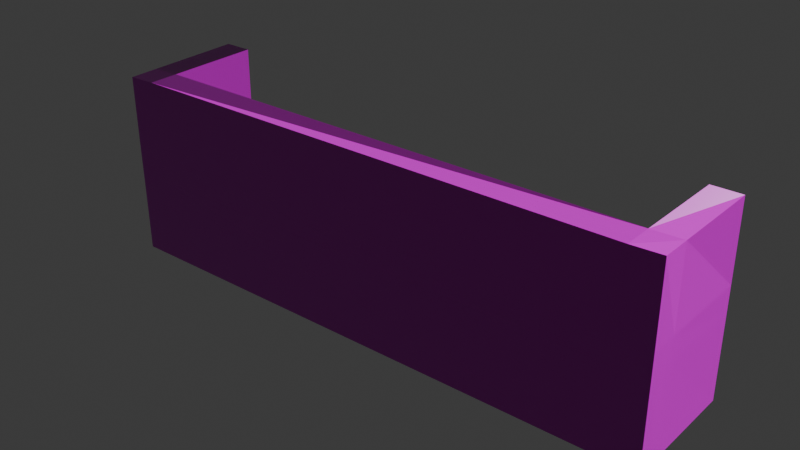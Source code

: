 # Source: Barra_lobby.blend  (saved by Blender 4.0.36; exported with 4.5.12 LTS)
import bpy
from mathutils import Matrix  # noqa: F401  (used for matrix-valued properties, if any)

bpy.ops.wm.read_factory_settings(use_empty=True)
scene = bpy.context.scene
scene.name = 'Scene'

# ---- collections
col_collection = bpy.data.collections.new('Collection'); scene.collection.children.link(col_collection)

# ---- images (referenced by path relative to the original .blend; pixels are not part of the script)
import os
ASSET_DIR = os.environ.get("B2B_ASSET_DIR", "")  # directory of the original .blend (textures are referenced by path, not embedded)
HERE = os.path.dirname(os.path.abspath(__file__))  # packed textures are extracted next to this script under _unpacked/

def load_image(name, relpath, width, height, colorspace="sRGB"):
    """Load a texture the original file referenced (path relative to the .blend, or extracted next to this script)."""
    p = next((c for c in (os.path.join(HERE, relpath), os.path.join(ASSET_DIR, relpath)) if relpath and os.path.exists(c)), "")
    if p:
        img = bpy.data.images.load(p, check_existing=True)
        img.name = name
    else:  # same state as the original file: an image datablock whose file is absent (Cycles renders it pink)
        img = bpy.data.images.new(name, width, height)
        img.source = "FILE"
        img.filepath = "//" + (relpath or name)
    img.colorspace_settings.name = colorspace
    return img
img_wood_table_worn_disp_4k_png_003 = load_image('wood_table_worn_disp_4k.png.003', 'wood_table_worn_disp_4k.png', 1024, 1024, 'Non-Color')
img_wood_table_worn_diff_4kclaro_jpg = load_image('wood_table_worn_diff_4kclaro.jpg', 'wood_table_worn_diff_4kclaro.jpg', 1024, 1024, 'sRGB')
img_wood_table_worn_rough_4k_exr_003 = load_image('wood_table_worn_rough_4k.exr.003', 'wood_table_worn_rough_4k.exr', 1024, 1024, 'Non-Color')
img_wood_table_worn_nor_gl_4k_exr_003 = load_image('wood_table_worn_nor_gl_4k.exr.003', 'wood_table_worn_nor_gl_4k.exr', 1024, 1024, 'Non-Color')
img_rubber_tiles_disp_4k_png_001 = load_image('rubber_tiles_disp_4k.png.001', 'rubber_tiles_disp_4k.png', 1024, 1024, 'Non-Color')
img_rubber_tiles_diff_4k_jpg_001 = load_image('rubber_tiles_diff_4k.jpg.001', 'rubber_tiles_diff_4k.jpg', 1024, 1024, 'sRGB')
img_rubber_tiles_rough_4k_exr_001 = load_image('rubber_tiles_rough_4k.exr.001', 'rubber_tiles_rough_4k.exr', 1024, 1024, 'Non-Color')
img_rubber_tiles_nor_gl_4k_exr_001 = load_image('rubber_tiles_nor_gl_4k.exr.001', 'rubber_tiles_nor_gl_4k.exr', 1024, 1024, 'Non-Color')

# ---- materials (node trees are filled in below, after node groups)
mat_material_006 = bpy.data.materials.new('Material.006')
mat_material_006.use_transparent_shadow = False
mat_material_007 = bpy.data.materials.new('Material.007')
mat_material_007.use_transparent_shadow = False

# ---- material node trees
mat_material_006.use_nodes = True; mat_material_006.node_tree.nodes.clear()
_N = mat_material_006.node_tree.nodes; _L = mat_material_006.node_tree.links
n0 = _N.new('ShaderNodeOutputMaterial'); n0.name = 'Material Output'; n0.location = (300, 300)
n1 = _N.new('ShaderNodeBsdfPrincipled'); n1.name = 'Principled BSDF'; n1.location = (10, 300)
n1.inputs[3].default_value = 1.45
n2 = _N.new('ShaderNodeTexImage'); n2.name = 'Image Texture'; n2.location = (88, -880)
n2.label = 'Displacement'
n2.image = img_wood_table_worn_disp_4k_png_003
n3 = _N.new('ShaderNodeDisplacement'); n3.name = 'Displacement'; n3.location = (110, -400)
n3.inputs[2].default_value = 1.0
n4 = _N.new('ShaderNodeTexImage'); n4.name = 'Image Texture.001'; n4.location = (88, -40)
n4.label = 'Base Color'
n4.image = img_wood_table_worn_diff_4kclaro_jpg
n5 = _N.new('ShaderNodeTexImage'); n5.name = 'Image Texture.002'; n5.location = (88, -320)
n5.label = 'Roughness'
n5.image = img_wood_table_worn_rough_4k_exr_003
n6 = _N.new('ShaderNodeTexImage'); n6.name = 'Image Texture.003'; n6.location = (88, -600)
n6.label = 'Normal'
n6.image = img_wood_table_worn_nor_gl_4k_exr_003
n7 = _N.new('ShaderNodeNormalMap'); n7.name = 'Normal Map'; n7.location = (-240, -60)
n8 = _N.new('ShaderNodeMapping'); n8.name = 'Mapping'; n8.location = (230, -40)
n9 = _N.new('NodeReroute'); n9.name = 'Reroute'; n9.location = (38, -596)
n9.width = 16
n9.socket_idname = 'NodeSocketVector'
n10 = _N.new('ShaderNodeTexCoord'); n10.name = 'Texture Coordinate'; n10.location = (30, -40)
n11 = _N.new('NodeFrame'); n11.name = 'Frame'; n11.location = (-1270, 340)
n11.label = 'Mapping'
n11.width = 400
n12 = _N.new('NodeFrame'); n12.name = 'Frame.001'; n12.location = (-628, 540)
n12.label = 'Textures'
n12.width = 358
n2.parent = n12
n4.parent = n12
n5.parent = n12
n6.parent = n12
n8.parent = n11
n9.parent = n12
n10.parent = n11
_L.new(n1.outputs[0], n0.inputs[0])
_L.new(n2.outputs[0], n3.inputs[0])
_L.new(n3.outputs[0], n0.inputs[2])
_L.new(n4.outputs[0], n1.inputs[0])
_L.new(n5.outputs[0], n1.inputs[2])
_L.new(n6.outputs[0], n7.inputs[1])
_L.new(n7.outputs[0], n1.inputs[5])
_L.new(n9.outputs[0], n4.inputs[0])
_L.new(n9.outputs[0], n5.inputs[0])
_L.new(n9.outputs[0], n6.inputs[0])
_L.new(n9.outputs[0], n2.inputs[0])
_L.new(n8.outputs[0], n9.inputs[0])
_L.new(n10.outputs[2], n8.inputs[0])
n0.is_active_output = True
mat_material_007.use_nodes = True; mat_material_007.node_tree.nodes.clear()
_N = mat_material_007.node_tree.nodes; _L = mat_material_007.node_tree.links
n0 = _N.new('NodeFrame'); n0.name = 'Frame'; n0.location = (-1270, 340)
n0.label = 'Mapping'
n0.width = 400
n1 = _N.new('NodeFrame'); n1.name = 'Frame.001'; n1.location = (-628, 540)
n1.label = 'Textures'
n1.width = 358
n2 = _N.new('ShaderNodeOutputMaterial'); n2.name = 'Material Output'; n2.location = (300, 300)
n3 = _N.new('ShaderNodeDisplacement'); n3.name = 'Displacement'; n3.location = (110, -400)
n3.inputs[2].default_value = 1.0
n4 = _N.new('ShaderNodeTexImage'); n4.name = 'Image Texture'; n4.location = (88, -880)
n4.label = 'Displacement'
n4.image = img_rubber_tiles_disp_4k_png_001
n5 = _N.new('ShaderNodeTexImage'); n5.name = 'Image Texture.001'; n5.location = (88, -40)
n5.label = 'Base Color'
n5.image = img_rubber_tiles_diff_4k_jpg_001
n6 = _N.new('ShaderNodeTexImage'); n6.name = 'Image Texture.002'; n6.location = (88, -320)
n6.label = 'Roughness'
n6.image = img_rubber_tiles_rough_4k_exr_001
n7 = _N.new('ShaderNodeTexImage'); n7.name = 'Image Texture.003'; n7.location = (88, -600)
n7.label = 'Normal'
n7.image = img_rubber_tiles_nor_gl_4k_exr_001
n8 = _N.new('ShaderNodeNormalMap'); n8.name = 'Normal Map'; n8.location = (-240, -60)
n9 = _N.new('ShaderNodeMapping'); n9.name = 'Mapping'; n9.location = (230, -40)
n10 = _N.new('NodeReroute'); n10.name = 'Reroute'; n10.location = (38, -596)
n10.width = 16
n10.socket_idname = 'NodeSocketVector'
n11 = _N.new('ShaderNodeTexCoord'); n11.name = 'Texture Coordinate'; n11.location = (30, -40)
n12 = _N.new('ShaderNodeBsdfPrincipled'); n12.name = 'Principled BSDF'; n12.location = (10, 300)
n12.inputs[3].default_value = 1.45
n4.parent = n1
n5.parent = n1
n6.parent = n1
n7.parent = n1
n9.parent = n0
n10.parent = n1
n11.parent = n0
_L.new(n12.outputs[0], n2.inputs[0])
_L.new(n4.outputs[0], n3.inputs[0])
_L.new(n3.outputs[0], n2.inputs[2])
_L.new(n5.outputs[0], n12.inputs[0])
_L.new(n6.outputs[0], n12.inputs[2])
_L.new(n7.outputs[0], n8.inputs[1])
_L.new(n8.outputs[0], n12.inputs[5])
_L.new(n10.outputs[0], n5.inputs[0])
_L.new(n10.outputs[0], n6.inputs[0])
_L.new(n10.outputs[0], n7.inputs[0])
_L.new(n10.outputs[0], n4.inputs[0])
_L.new(n9.outputs[0], n10.inputs[0])
_L.new(n11.outputs[2], n9.inputs[0])
n2.is_active_output = True

# ---- world
world_world = bpy.data.worlds.new('World'); scene.world = world_world
world_world.use_nodes = True; world_world.node_tree.nodes.clear()
_N = world_world.node_tree.nodes; _L = world_world.node_tree.links
n0 = _N.new('ShaderNodeOutputWorld'); n0.name = 'World Output'; n0.location = (300, 300)
n1 = _N.new('ShaderNodeBackground'); n1.name = 'Background'; n1.location = (10, 300)
n1.inputs[0].default_value = (0.05088, 0.05088, 0.05088, 1.0)
_L.new(n1.outputs[0], n0.inputs[0])
n0.is_active_output = True
world_world.color = (0.05088, 0.05088, 0.05088)
world_world.use_sun_shadow = False
world_world.sun_shadow_jitter_overblur = 0.0

# ---- meshes
me_cube_004 = bpy.data.meshes.new('Cube.004')
me_cube_004.from_pydata([(-0.01038, 0.1395, -0.323), (0.08319, 0.1395, -0.323), (-0.01026, -0.3941, -0.323), (0.08331, -0.3941, -0.323), (-0.01038, 0.1395, 0.2611), (0.08319, 0.1395, 0.2611), (-0.01038, -0.3916, 0.2611), (0.08319, -0.3916, 0.2611), (-1.451, 0.1426, 0.3155), (1.445, 0.1426, 0.3155), (-1.447, -0.391, 0.3155), (1.449, -0.391, 0.3155), (-1.451, 0.1426, 0.2629), (1.445, 0.1426, 0.2629), (-1.451, -0.3885, 0.2629), (1.445, -0.3885, 0.2629), (-1.451, 0.1081, -0.3085), (-1.451, 0.1081, -0.1381), (-1.451, 0.1416, -0.3085), (-1.451, 0.1416, -0.1381), (-0.9745, 0.1081, -0.3085), (-0.9745, 0.1081, -0.1381), (-0.9745, 0.1416, -0.3085), (-0.9745, 0.1416, -0.1381), (-1.452, 0.1048, -0.323), (-0.9759, 0.1048, -0.323), (-1.451, -0.4038, -0.323), (-0.9753, -0.4038, -0.323), (-1.452, 0.1048, 0.2611), (-0.9759, 0.1048, 0.2611), (-1.452, -0.4014, 0.2611), (-0.9759, -0.4014, 0.2611), (-1.439, 0.1048, -0.3069), (-0.989, 0.1048, -0.3069), (-1.439, 0.1048, 0.245), (-0.989, 0.1048, 0.245), (-1.439, -0.3059, -0.3069), (-0.989, -0.3059, -0.3069), (-1.439, -0.3059, 0.245), (-0.989, -0.3059, 0.245), (-1.451, 0.1081, 0.08766), (-1.451, 0.1081, 0.258), (-1.451, 0.1416, 0.08766), (-1.451, 0.1416, 0.258), (-0.9745, 0.1081, 0.08766), (-0.9745, 0.1081, 0.258), (-0.9745, 0.1416, 0.08766), (-0.9745, 0.1416, 0.258), (-1.451, 0.1081, -0.102), (-1.451, 0.1081, 0.0684), (-1.451, 0.1416, -0.102), (-1.451, 0.1416, 0.0684), (-0.9745, 0.1081, -0.102), (-0.9745, 0.1081, 0.0684), (-0.9745, 0.1416, -0.102), (-0.9745, 0.1416, 0.0684), (0.9685, 0.1081, -0.3085), (0.9685, 0.1081, -0.1381), (0.9685, 0.1416, -0.3085), (0.9685, 0.1416, -0.1381), (1.445, 0.1081, -0.3085), (1.445, 0.1081, -0.1381), (1.445, 0.1416, -0.3085), (1.445, 0.1416, -0.1381), (0.9676, 0.1048, -0.323), (1.443, 0.1048, -0.323), (0.9682, -0.4038, -0.323), (1.444, -0.4038, -0.323), (0.9676, 0.1048, 0.2611), (1.443, 0.1048, 0.2611), (0.9676, -0.4014, 0.2611), (1.443, -0.4014, 0.2611), (0.9807, 0.1048, -0.3069), (1.43, 0.1048, -0.3069), (0.9807, 0.1048, 0.245), (1.43, 0.1048, 0.245), (0.9807, -0.3059, -0.3069), (1.43, -0.3059, -0.3069), (0.9807, -0.3059, 0.245), (1.43, -0.3059, 0.245), (0.9685, 0.1081, 0.08766), (0.9685, 0.1081, 0.258), (0.9685, 0.1416, 0.08766), (0.9685, 0.1416, 0.258), (1.445, 0.1081, 0.08766), (1.445, 0.1081, 0.258), (1.445, 0.1416, 0.08766), (1.445, 0.1416, 0.258), (0.9685, 0.1081, -0.102), (0.9685, 0.1081, 0.0684), (0.9685, 0.1416, -0.102), (0.9685, 0.1416, 0.0684), (1.445, 0.1081, -0.102), (1.445, 0.1081, 0.0684), (1.445, 0.1416, -0.102), (1.445, 0.1416, 0.0684)], [], [(1, 3, 2, 0), (4, 5, 1, 0), (4, 6, 7, 5), (0, 2, 6, 4), (3, 7, 6, 2), (3, 1, 5, 7), (9, 8, 10, 11), (12, 8, 9, 13), (12, 13, 15, 14), (8, 12, 14, 10), (11, 10, 14, 15), (11, 15, 13, 9), (16, 17, 19, 18), (18, 19, 23, 22), (22, 23, 21, 20), (20, 21, 17, 16), (18, 22, 20, 16), (23, 19, 17, 21), (25, 27, 26, 24), (29, 35, 34, 28), (28, 30, 31, 29), (24, 26, 30, 28), (27, 31, 30, 26), (27, 25, 29, 31), (35, 39, 38, 34), (28, 34, 32, 24), (25, 33, 35, 29), (24, 32, 33, 25), (38, 39, 37, 36), (34, 38, 36, 32), (33, 37, 39, 35), (32, 36, 37, 33), (40, 41, 43, 42), (42, 43, 47, 46), (46, 47, 45, 44), (44, 45, 41, 40), (42, 46, 44, 40), (47, 43, 41, 45), (48, 49, 51, 50), (50, 51, 55, 54), (54, 55, 53, 52), (52, 53, 49, 48), (50, 54, 52, 48), (55, 51, 49, 53), (56, 57, 59, 58), (58, 59, 63, 62), (62, 63, 61, 60), (60, 61, 57, 56), (58, 62, 60, 56), (63, 59, 57, 61), (65, 67, 66, 64), (69, 75, 74, 68), (68, 70, 71, 69), (64, 66, 70, 68), (67, 71, 70, 66), (67, 65, 69, 71), (75, 79, 78, 74), (68, 74, 72, 64), (65, 73, 75, 69), (64, 72, 73, 65), (78, 79, 77, 76), (74, 78, 76, 72), (73, 77, 79, 75), (72, 76, 77, 73), (80, 81, 83, 82), (82, 83, 87, 86), (86, 87, 85, 84), (84, 85, 81, 80), (82, 86, 84, 80), (87, 83, 81, 85), (88, 89, 91, 90), (90, 91, 95, 94), (94, 95, 93, 92), (92, 93, 89, 88), (90, 94, 92, 88), (95, 91, 89, 93)])
_uv = me_cube_004.uv_layers.new(name='UVMap')
_uv.uv.foreach_set('vector', [0.3516, 0.6285, 0.6284, 0.3517, 0.5799, 0.3031, 0.303, 0.5799, 4.779e-07, 0.883, 0.04855, 0.9315, 0.3516, 0.6285, 0.303, 0.5799, 0.9313, 3.022e-09, 0.9313, 0.3897, 1.0, 0.3897, 1.0, 2.133e-11, 0.303, 0.5799, 0.5799, 0.3031, 0.2756, 0.001347, 4.861e-07, 0.2769, 0.6284, 0.3517, 0.9313, 0.04854, 0.8828, -4.553e-07, 0.5799, 0.3031, 0.6284, 0.3517, 0.3516, 0.6285, 0.6545, 0.9315, 0.9301, 0.656, -0.2333, 0.5422, 1.187, 0.5406, 1.186, 0.8024, -0.2349, 0.804, 1.187, 0.5148, 1.187, 0.5406, -0.2333, 0.5422, -0.2333, 0.5164, 1.212, 1.089, -0.2087, 1.09, -0.209, 0.8298, 1.212, 0.8282, 1.238, 1.089, 1.212, 1.089, 1.212, 0.8282, 1.238, 0.8269, -0.2108, 0.8039, 1.21, 0.8023, 1.212, 0.8282, -0.209, 0.8298, -0.2348, 0.8286, -0.209, 0.8298, -0.2087, 1.09, -0.2345, 1.09, 0.9995, 0.332, 1.0, 0.6653, 0.6671, 0.6662, 0.6662, 0.3329, 0.6662, 0.3329, 0.6671, 0.6662, 0.3338, 0.6671, 0.3329, 0.3338, 0.3329, 0.3338, 0.3338, 0.6671, 0.0004535, 0.668, -0.0004497, 0.3347, 1.001, 0.9986, 0.668, 0.9995, 0.6671, 0.6662, 1.0, 0.6653, 0.6662, 0.3329, 0.3329, 0.3338, 0.332, 0.0004535, 0.6653, -0.0004498, 0.3347, 1.0, 0.3338, 0.6671, 0.6671, 0.6662, 0.668, 0.9995, 0.184, 0.001291, 1.035e-08, -4.524e-16, 1.058e-07, 0.9987, 0.184, 1.0, 0.7144, 1.017e-08, 0.7131, 0.0275, 0.7131, 0.9712, 0.7144, 0.9987, 0.5645, 2.468e-08, 0.3814, 1.667e-08, 0.3814, 0.9987, 0.5645, 0.9987, 0.8066, 0.368, 0.8067, 0.184, 0.7592, 0.1849, 0.7592, 0.368, 0.3339, 1.0, 0.3814, 0.9987, 0.3814, 1.667e-08, 0.3339, 0.001291, 0.8067, 0.184, 0.8066, 1.649e-08, 0.7592, 8.21e-09, 0.7592, 0.1832, 0.7131, 0.0275, 0.5645, 0.0275, 0.5645, 0.9712, 0.7131, 0.9712, 0.2314, 1.0, 0.2301, 0.9725, 0.1853, 0.9725, 0.184, 1.0, 0.184, 0.001291, 0.1853, 0.02879, 0.2301, 0.02879, 0.2314, 0.001291, 0.184, 1.0, 0.1853, 0.9725, 0.1853, 0.02879, 0.184, 0.001291, 0.7592, 0.9437, 0.7592, 8.21e-09, 0.7144, 1.017e-08, 0.7144, 0.9437, 0.2301, 0.9725, 0.2301, 0.8239, 0.1853, 0.8239, 0.1853, 0.9725, 0.1853, 0.02879, 0.1853, 0.1774, 0.2301, 0.1774, 0.2301, 0.02879, 0.1853, 0.9725, 0.3339, 0.9725, 0.3339, 0.02879, 0.1853, 0.02879, 0.9995, 0.332, 1.0, 0.6653, 0.6671, 0.6662, 0.6662, 0.3329, 0.6662, 0.3329, 0.6671, 0.6662, 0.3338, 0.6671, 0.3329, 0.3338, 0.3329, 0.3338, 0.3338, 0.6671, 0.0004535, 0.668, -0.0004497, 0.3347, 1.001, 0.9986, 0.668, 0.9995, 0.6671, 0.6662, 1.0, 0.6653, 0.6662, 0.3329, 0.3329, 0.3338, 0.332, 0.0004535, 0.6653, -0.0004498, 0.3347, 1.0, 0.3338, 0.6671, 0.6671, 0.6662, 0.668, 0.9995, 0.9995, 0.332, 1.0, 0.6653, 0.6671, 0.6662, 0.6662, 0.3329, 0.6662, 0.3329, 0.6671, 0.6662, 0.3338, 0.6671, 0.3329, 0.3338, 0.3329, 0.3338, 0.3338, 0.6671, 0.0004535, 0.668, -0.0004497, 0.3347, 1.001, 0.9986, 0.668, 0.9995, 0.6671, 0.6662, 1.0, 0.6653, 0.6662, 0.3329, 0.3329, 0.3338, 0.332, 0.0004535, 0.6653, -0.0004498, 0.3347, 1.0, 0.3338, 0.6671, 0.6671, 0.6662, 0.668, 0.9995, 0.9995, 0.332, 1.0, 0.6653, 0.6671, 0.6662, 0.6662, 0.3329, 0.6662, 0.3329, 0.6671, 0.6662, 0.3338, 0.6671, 0.3329, 0.3338, 0.3329, 0.3338, 0.3338, 0.6671, 0.0004535, 0.668, -0.0004497, 0.3347, 1.001, 0.9986, 0.668, 0.9995, 0.6671, 0.6662, 1.0, 0.6653, 0.6662, 0.3329, 0.3329, 0.3338, 0.332, 0.0004535, 0.6653, -0.0004498, 0.3347, 1.0, 0.3338, 0.6671, 0.6671, 0.6662, 0.668, 0.9995, 0.184, 0.001291, 1.035e-08, -4.524e-16, 1.058e-07, 0.9987, 0.184, 1.0, 0.7144, 1.017e-08, 0.7131, 0.0275, 0.7131, 0.9712, 0.7144, 0.9987, 0.5645, 2.468e-08, 0.3814, 1.667e-08, 0.3814, 0.9987, 0.5645, 0.9987, 0.8066, 0.368, 0.8067, 0.184, 0.7592, 0.1849, 0.7592, 0.368, 0.3339, 1.0, 0.3814, 0.9987, 0.3814, 1.667e-08, 0.3339, 0.001291, 0.8067, 0.184, 0.8066, 1.649e-08, 0.7592, 8.21e-09, 0.7592, 0.1832, 0.7131, 0.0275, 0.5645, 0.0275, 0.5645, 0.9712, 0.7131, 0.9712, 0.2314, 1.0, 0.2301, 0.9725, 0.1853, 0.9725, 0.184, 1.0, 0.184, 0.001291, 0.1853, 0.02879, 0.2301, 0.02879, 0.2314, 0.001291, 0.184, 1.0, 0.1853, 0.9725, 0.1853, 0.02879, 0.184, 0.001291, 0.7592, 0.9437, 0.7592, 8.21e-09, 0.7144, 1.017e-08, 0.7144, 0.9437, 0.2301, 0.9725, 0.2301, 0.8239, 0.1853, 0.8239, 0.1853, 0.9725, 0.1853, 0.02879, 0.1853, 0.1774, 0.2301, 0.1774, 0.2301, 0.02879, 0.1853, 0.9725, 0.3339, 0.9725, 0.3339, 0.02879, 0.1853, 0.02879, 0.9995, 0.332, 1.0, 0.6653, 0.6671, 0.6662, 0.6662, 0.3329, 0.6662, 0.3329, 0.6671, 0.6662, 0.3338, 0.6671, 0.3329, 0.3338, 0.3329, 0.3338, 0.3338, 0.6671, 0.0004535, 0.668, -0.0004497, 0.3347, 1.001, 0.9986, 0.668, 0.9995, 0.6671, 0.6662, 1.0, 0.6653, 0.6662, 0.3329, 0.3329, 0.3338, 0.332, 0.0004535, 0.6653, -0.0004498, 0.3347, 1.0, 0.3338, 0.6671, 0.6671, 0.6662, 0.668, 0.9995, 0.9995, 0.332, 1.0, 0.6653, 0.6671, 0.6662, 0.6662, 0.3329, 0.6662, 0.3329, 0.6671, 0.6662, 0.3338, 0.6671, 0.3329, 0.3338, 0.3329, 0.3338, 0.3338, 0.6671, 0.0004535, 0.668, -0.0004497, 0.3347, 1.001, 0.9986, 0.668, 0.9995, 0.6671, 0.6662, 1.0, 0.6653, 0.6662, 0.3329, 0.3329, 0.3338, 0.332, 0.0004535, 0.6653, -0.0004498, 0.3347, 1.0, 0.3338, 0.6671, 0.6671, 0.6662, 0.668, 0.9995])
me_cube_004.materials.append(mat_material_006)
me_cube_004.update()
me_cube_003 = bpy.data.meshes.new('Cube.003')
me_cube_003.from_pydata([(-1.613, -0.5504, -0.5422), (-1.617, -0.5551, 0.5099), (-1.613, 0.15, -0.5422), (-1.613, 0.15, 0.5251), (1.614, -0.5504, -0.5422), (1.614, -0.5504, 0.5251), (1.614, 0.15, -0.5422), (1.614, 0.15, 0.5251), (1.449, 0.15, -0.5422), (-1.447, 0.15, -0.5422), (-1.447, 0.15, 0.5251), (1.449, 0.15, 0.5251), (-1.447, -0.5504, -0.5422), (1.449, -0.5504, -0.5422), (1.446, -0.552, 0.5201), (-1.454, -0.5535, 0.515), (-1.613, -0.3838, -0.5422), (-1.616, -0.3874, 0.5136), (1.614, -0.3838, -0.5422), (1.614, -0.3838, 0.5251), (1.446, -0.385, 0.5213), (-1.452, -0.3862, 0.5174), (-1.447, -0.3838, -0.5422), (1.449, -0.3838, -0.5422), (-1.616, -0.5532, 0.07242), (-1.613, 0.15, 0.08129), (1.614, 0.15, 0.08129), (1.614, -0.5504, 0.08129), (1.447, -0.5513, 0.07833), (-1.451, -0.5522, 0.07538), (-1.447, 0.15, 0.08129), (1.449, 0.15, 0.08129), (1.614, -0.3838, 0.08129), (-1.615, -0.3859, 0.07453), (-1.443, -0.3836, 0.08129), (1.453, -0.3836, 0.08129), (-1.613, 0.15, -0.05618), (1.614, 0.15, -0.05618), (1.614, -0.5504, -0.05618), (1.447, -0.5511, -0.05848), (-1.45, -0.5518, -0.06079), (-1.447, 0.15, -0.05618), (1.449, 0.15, -0.05618), (1.614, -0.3838, -0.05618), (-1.615, -0.3854, -0.06145), (-1.615, -0.5525, -0.06309), (-1.447, -0.3811, -0.05618), (1.449, -0.3811, -0.05618)], [], [(33, 17, 3, 25), (31, 11, 7, 26), (32, 19, 5, 27), (29, 15, 1, 24), (23, 18, 4, 13), (21, 17, 1, 15), (19, 20, 14, 5), (20, 21, 15, 14), (16, 22, 12, 0), (22, 23, 13, 12), (27, 5, 14, 28), (28, 14, 15, 29), (25, 3, 10, 30), (21, 34, 30, 10), (2, 9, 22, 16), (7, 11, 20, 19), (10, 3, 17, 21), (8, 6, 18, 23), (26, 7, 19, 32), (24, 1, 17, 33), (45, 24, 33, 44), (37, 26, 32, 43), (36, 25, 30, 41), (39, 28, 29, 40), (38, 27, 28, 39), (40, 29, 24, 45), (43, 32, 27, 38), (42, 31, 26, 37), (44, 33, 25, 36), (35, 34, 21, 20), (11, 31, 35, 20), (16, 44, 36, 2), (8, 42, 37, 6), (18, 43, 38, 4), (12, 40, 45, 0), (4, 38, 39, 13), (13, 39, 40, 12), (2, 36, 41, 9), (6, 37, 43, 18), (0, 45, 44, 16), (42, 8, 23, 47), (41, 46, 22, 9), (23, 22, 46, 47), (35, 31, 42, 47), (35, 47, 46, 34), (30, 34, 46, 41)])
_uv = me_cube_003.uv_layers.new(name='UVMap')
_uv.uv.foreach_set('vector', [0.537, 0.1458, 0.4739, 0.191, 0.4308, 0.1098, 0.4903, 0.07461, 0.3607, 0.8896, 0.4192, 0.8989, 0.4161, 0.9202, 0.3588, 0.9118, 0.5396, 0.8652, 0.4799, 0.8286, 0.4959, 0.8095, 0.5517, 0.8435, 0.09315, 0.2433, 0.01339, 0.2457, 0.01348, 0.2164, 0.09205, 0.2143, 0.2509, 0.8136, 0.2319, 0.8396, 0.2077, 0.83, 0.2167, 0.8017, 0.4475, 0.2156, 0.4739, 0.191, 0.4957, 0.2115, 0.4788, 0.2319, 0.4799, 0.8286, 0.454, 0.8087, 0.4817, 0.7933, 0.4959, 0.8095, 0.454, 0.8087, 0.4475, 0.2156, 0.4788, 0.2319, 0.4817, 0.7933, 0.2122, 0.1913, 0.234, 0.2144, 0.2036, 0.2255, 0.1943, 0.2011, 0.234, 0.2144, 0.2509, 0.8136, 0.2167, 0.8017, 0.2036, 0.2255, 0.09814, 0.8182, 0.01672, 0.817, 0.0181, 0.7861, 0.09983, 0.7877, 0.09983, 0.7877, 0.0181, 0.7861, 0.01339, 0.2457, 0.09315, 0.2433, 0.3506, 0.1071, 0.4065, 0.09822, 0.41, 0.1193, 0.3526, 0.1298, 0.4475, 0.2156, 0.3601, 0.2225, 0.3526, 0.1298, 0.41, 0.1193, 0.241, 0.1168, 0.2642, 0.1258, 0.234, 0.2144, 0.2122, 0.1913, 0.4434, 0.909, 0.4192, 0.8989, 0.454, 0.8087, 0.4799, 0.8286, 0.41, 0.1193, 0.4308, 0.1098, 0.4739, 0.191, 0.4475, 0.2156, 0.2786, 0.8941, 0.2614, 0.9012, 0.2319, 0.8396, 0.2509, 0.8136, 0.5034, 0.9377, 0.4434, 0.909, 0.4799, 0.8286, 0.5396, 0.8652, 0.553, 0.168, 0.4957, 0.2115, 0.4739, 0.191, 0.537, 0.1458, 0.5707, 0.1555, 0.553, 0.168, 0.537, 0.1458, 0.5553, 0.1335, 0.522, 0.9469, 0.5034, 0.9377, 0.5396, 0.8652, 0.5579, 0.8749, 0.3321, 0.1076, 0.3506, 0.1071, 0.3526, 0.1298, 0.332, 0.131, 0.1255, 0.7887, 0.09983, 0.7877, 0.09315, 0.2433, 0.1181, 0.2419, 0.1228, 0.8192, 0.09814, 0.8182, 0.09983, 0.7877, 0.1255, 0.7887, 0.1181, 0.2419, 0.09315, 0.2433, 0.09205, 0.2143, 0.1156, 0.2131, 0.5579, 0.8749, 0.5396, 0.8652, 0.5517, 0.8435, 0.5695, 0.8531, 0.3409, 0.889, 0.3607, 0.8896, 0.3588, 0.9118, 0.3408, 0.9109, 0.5553, 0.1335, 0.537, 0.1458, 0.4903, 0.07461, 0.5086, 0.06283, 0.3646, 0.8031, 0.3601, 0.2225, 0.4475, 0.2156, 0.454, 0.8087, 0.4192, 0.8989, 0.3607, 0.8896, 0.3646, 0.8031, 0.454, 0.8087, 0.6189, 0.09066, 0.5553, 0.1335, 0.5086, 0.06283, 0.5725, 0.02068, 0.2786, 0.8941, 0.3409, 0.889, 0.3408, 0.9109, 0.28, 0.9148, 0.6225, 0.908, 0.5579, 0.8749, 0.5695, 0.8531, 0.6337, 0.886, 0.2036, 0.2255, 0.1181, 0.2419, 0.1156, 0.2131, 0.1943, 0.2011, 0.2077, 0.83, 0.1228, 0.8192, 0.1255, 0.7887, 0.2167, 0.8017, 0.2167, 0.8017, 0.1255, 0.7887, 0.1181, 0.2419, 0.2036, 0.2255, 0.2658, 0.1031, 0.3321, 0.1076, 0.332, 0.131, 0.2642, 0.1258, 0.5869, 0.9793, 0.522, 0.9469, 0.5579, 0.8749, 0.6225, 0.908, 0.6337, 0.1126, 0.5707, 0.1555, 0.5553, 0.1335, 0.6189, 0.09066, 0.3409, 0.889, 0.2786, 0.8941, 0.2509, 0.8136, 0.3394, 0.803, 0.332, 0.131, 0.3336, 0.2229, 0.234, 0.2144, 0.2642, 0.1258, 0.2509, 0.8136, 0.234, 0.2144, 0.3336, 0.2229, 0.3394, 0.803, 0.3646, 0.8031, 0.3607, 0.8896, 0.3409, 0.889, 0.3394, 0.803, 0.3646, 0.8031, 0.3394, 0.803, 0.3336, 0.2229, 0.3601, 0.2225, 0.3526, 0.1298, 0.3601, 0.2225, 0.3336, 0.2229, 0.332, 0.131])
me_cube_003.materials.append(mat_material_007)
me_cube_003.update()

# ---- objects
ob_cube_006 = bpy.data.objects.new('Cube.006', me_cube_004)
ob_cube_003 = bpy.data.objects.new('Cube.003', me_cube_003)

# ---- transforms, parenting, visibility, modifiers, constraints
ob_cube_006.location = (0.0, 0.0, -0.221)
ob_cube_003.location = (0.0, 0.0, 0.0)

# ---- collection membership
col_collection.objects.link(ob_cube_006)
col_collection.objects.link(ob_cube_003)

# ---- scene / render settings (as saved in the file)
scene.frame_start = 1; scene.frame_end = 250; scene.frame_set(1)
scene.render.engine = 'BLENDER_EEVEE_NEXT'
scene.cycles.sampling_pattern = 'TABULATED_SOBOL'
bpy.context.view_layer.update()

# ---- added for rendering (the .blend has no active camera and no usable light): camera, sun
cam_auto = bpy.data.cameras.new('AutoCamera')
cam_auto.lens = 50.0
cam_auto.sensor_width = 36.0
cam_auto.clip_end = 1000.0
ob_auto_camera = bpy.data.objects.new('AutoCamera', cam_auto)
scene.collection.objects.link(ob_auto_camera)
ob_auto_camera.location = (3.2141, -4.06146, 2.56318)
ob_auto_camera.rotation_euler = (1.09748, -7.21219e-08, 0.694738)
scene.camera = ob_auto_camera
light_auto_sun = bpy.data.lights.new('AutoSun', 'SUN')
light_auto_sun.energy = 3.0
light_auto_sun.angle = 0.0523599
ob_auto_sun = bpy.data.objects.new('AutoSun', light_auto_sun)
scene.collection.objects.link(ob_auto_sun)
ob_auto_sun.rotation_euler = (0.872665, 0.174533, 0.523599)
bpy.context.view_layer.update()
